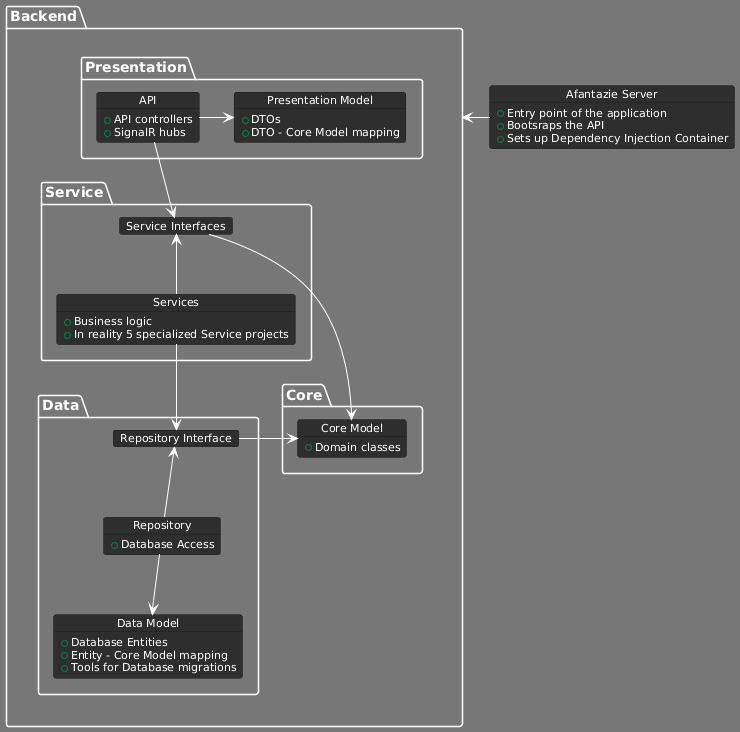

The diagram above was rendered by PlantUML. Its source (embedded in the PNG):
@startuml
!theme reddress-darkblue
hide empty members

package Backend {
  package Presentation {
    object API {
      + API controllers
      + SignalR hubs
      
    }
    object "Presentation Model" {
      + DTOs
      + DTO - Core Model mapping
    }
  }
  package Service { 
    object "Service Interfaces"
    object "Services" {
      + Business logic
      + In reality 5 specialized Service projects
    }
  }
  package Data {
    object "Repository Interface"
    object "Repository" {
      + Database Access
    }
    object "Data Model" {
      + Database Entities
      + Entity - Core Model mapping
      + Tools for Database migrations
    }
  }
  
  package Core {
    object "Core Model" {
      + Domain classes
    }
  }

  API -> "Presentation Model"
  API --> "Service Interfaces"
  "Service Interfaces" <-- Services
  Services --> "Repository Interface"
  "Repository Interface" <-- Repository
  Repository --> "Data Model"
  "Repository Interface" -> "Core Model"
  "Service Interfaces" -> "Core Model"
}

object "Afantazie Server" {
  + Entry point of the application
  + Bootsraps the API
  + Sets up Dependency Injection Container
}

Backend <- "Afantazie Server"
@enduml